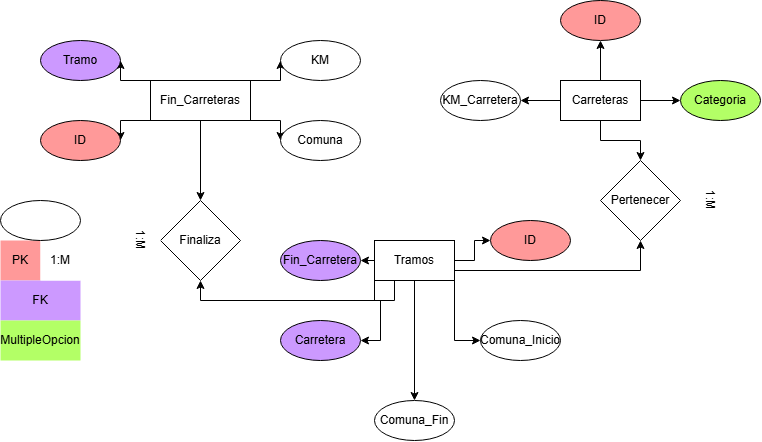

The diagram above was exported from draw.io. Its source (the exported page's mxGraphModel, read from the mxfile embedded in the PNG):
<mxGraphModel dx="1640" dy="450" grid="1" gridSize="10" guides="1" tooltips="1" connect="1" arrows="1" fold="1" page="1" pageScale="1" pageWidth="827" pageHeight="1169" math="0" shadow="0">
  <root>
    <mxCell id="0" />
    <mxCell id="1" parent="0" />
    <mxCell id="AaJra1HAYFTL2Y9KbaUA-216" parent="1" style="text;html=1;whiteSpace=wrap;strokeColor=none;fillColor=#FF9999;align=center;verticalAlign=middle;rounded=0;" value="PK" vertex="1">
      <mxGeometry height="40" width="40" x="-40" y="360" as="geometry" />
    </mxCell>
    <mxCell id="AaJra1HAYFTL2Y9KbaUA-222" parent="1" style="text;html=1;whiteSpace=wrap;strokeColor=none;fillColor=#CC99FF;align=center;verticalAlign=middle;rounded=0;" value="FK" vertex="1">
      <mxGeometry height="40" width="80" x="-40" y="400" as="geometry" />
    </mxCell>
    <mxCell id="AaJra1HAYFTL2Y9KbaUA-224" parent="1" style="text;html=1;whiteSpace=wrap;strokeColor=none;fillColor=#FFFFFF;align=center;verticalAlign=middle;rounded=0;" value="1:M" vertex="1">
      <mxGeometry height="40" width="40" y="360" as="geometry" />
    </mxCell>
    <mxCell id="AaJra1HAYFTL2Y9KbaUA-270" edge="1" parent="1" source="AaJra1HAYFTL2Y9KbaUA-247" style="edgeStyle=orthogonalEdgeStyle;rounded=0;orthogonalLoop=1;jettySize=auto;html=1;exitX=0;exitY=0.5;exitDx=0;exitDy=0;entryX=1;entryY=0.5;entryDx=0;entryDy=0;" target="AaJra1HAYFTL2Y9KbaUA-263">
      <mxGeometry relative="1" as="geometry" />
    </mxCell>
    <mxCell id="AaJra1HAYFTL2Y9KbaUA-271" edge="1" parent="1" source="AaJra1HAYFTL2Y9KbaUA-247" style="edgeStyle=orthogonalEdgeStyle;rounded=0;orthogonalLoop=1;jettySize=auto;html=1;exitX=0.5;exitY=0;exitDx=0;exitDy=0;entryX=0.5;entryY=1;entryDx=0;entryDy=0;" target="AaJra1HAYFTL2Y9KbaUA-253">
      <mxGeometry relative="1" as="geometry" />
    </mxCell>
    <mxCell id="AaJra1HAYFTL2Y9KbaUA-272" edge="1" parent="1" source="AaJra1HAYFTL2Y9KbaUA-247" style="edgeStyle=orthogonalEdgeStyle;rounded=0;orthogonalLoop=1;jettySize=auto;html=1;exitX=1;exitY=0.5;exitDx=0;exitDy=0;entryX=0;entryY=0.5;entryDx=0;entryDy=0;" target="AaJra1HAYFTL2Y9KbaUA-262">
      <mxGeometry relative="1" as="geometry" />
    </mxCell>
    <mxCell id="AaJra1HAYFTL2Y9KbaUA-283" edge="1" parent="1" source="AaJra1HAYFTL2Y9KbaUA-247" style="edgeStyle=orthogonalEdgeStyle;rounded=0;orthogonalLoop=1;jettySize=auto;html=1;exitX=0.5;exitY=1;exitDx=0;exitDy=0;entryX=0.5;entryY=0;entryDx=0;entryDy=0;" target="AaJra1HAYFTL2Y9KbaUA-282">
      <mxGeometry relative="1" as="geometry" />
    </mxCell>
    <mxCell id="AaJra1HAYFTL2Y9KbaUA-247" parent="1" style="rounded=0;whiteSpace=wrap;html=1;" value="Carreteras" vertex="1">
      <mxGeometry height="40" width="80" x="520" y="200" as="geometry" />
    </mxCell>
    <mxCell id="AaJra1HAYFTL2Y9KbaUA-273" edge="1" parent="1" source="AaJra1HAYFTL2Y9KbaUA-248" style="edgeStyle=orthogonalEdgeStyle;rounded=0;orthogonalLoop=1;jettySize=auto;html=1;exitX=0;exitY=0.5;exitDx=0;exitDy=0;entryX=1;entryY=0.5;entryDx=0;entryDy=0;" target="AaJra1HAYFTL2Y9KbaUA-261">
      <mxGeometry relative="1" as="geometry" />
    </mxCell>
    <mxCell id="AaJra1HAYFTL2Y9KbaUA-274" edge="1" parent="1" source="AaJra1HAYFTL2Y9KbaUA-248" style="edgeStyle=orthogonalEdgeStyle;rounded=0;orthogonalLoop=1;jettySize=auto;html=1;exitX=0;exitY=1;exitDx=0;exitDy=0;entryX=1;entryY=0.5;entryDx=0;entryDy=0;" target="AaJra1HAYFTL2Y9KbaUA-255">
      <mxGeometry relative="1" as="geometry" />
    </mxCell>
    <mxCell id="AaJra1HAYFTL2Y9KbaUA-275" edge="1" parent="1" source="AaJra1HAYFTL2Y9KbaUA-248" style="edgeStyle=orthogonalEdgeStyle;rounded=0;orthogonalLoop=1;jettySize=auto;html=1;exitX=1;exitY=0.5;exitDx=0;exitDy=0;entryX=0;entryY=0.5;entryDx=0;entryDy=0;" target="AaJra1HAYFTL2Y9KbaUA-254">
      <mxGeometry relative="1" as="geometry" />
    </mxCell>
    <mxCell id="AaJra1HAYFTL2Y9KbaUA-276" edge="1" parent="1" source="AaJra1HAYFTL2Y9KbaUA-248" style="edgeStyle=orthogonalEdgeStyle;rounded=0;orthogonalLoop=1;jettySize=auto;html=1;exitX=1;exitY=1;exitDx=0;exitDy=0;entryX=0;entryY=0.5;entryDx=0;entryDy=0;" target="AaJra1HAYFTL2Y9KbaUA-259">
      <mxGeometry relative="1" as="geometry" />
    </mxCell>
    <mxCell id="AaJra1HAYFTL2Y9KbaUA-277" edge="1" parent="1" source="AaJra1HAYFTL2Y9KbaUA-248" style="edgeStyle=orthogonalEdgeStyle;rounded=0;orthogonalLoop=1;jettySize=auto;html=1;exitX=0.5;exitY=1;exitDx=0;exitDy=0;entryX=0.5;entryY=0;entryDx=0;entryDy=0;" target="AaJra1HAYFTL2Y9KbaUA-260">
      <mxGeometry relative="1" as="geometry" />
    </mxCell>
    <mxCell id="AaJra1HAYFTL2Y9KbaUA-280" edge="1" parent="1" source="AaJra1HAYFTL2Y9KbaUA-248" style="edgeStyle=orthogonalEdgeStyle;rounded=0;orthogonalLoop=1;jettySize=auto;html=1;exitX=0.25;exitY=1;exitDx=0;exitDy=0;entryX=0.5;entryY=1;entryDx=0;entryDy=0;" target="AaJra1HAYFTL2Y9KbaUA-278">
      <mxGeometry relative="1" as="geometry" />
    </mxCell>
    <mxCell id="AaJra1HAYFTL2Y9KbaUA-285" edge="1" parent="1" source="AaJra1HAYFTL2Y9KbaUA-248" style="edgeStyle=orthogonalEdgeStyle;rounded=0;orthogonalLoop=1;jettySize=auto;html=1;exitX=1;exitY=0.75;exitDx=0;exitDy=0;entryX=0.5;entryY=1;entryDx=0;entryDy=0;" target="AaJra1HAYFTL2Y9KbaUA-282">
      <mxGeometry relative="1" as="geometry" />
    </mxCell>
    <mxCell id="AaJra1HAYFTL2Y9KbaUA-248" parent="1" style="rounded=0;whiteSpace=wrap;html=1;" value="Tramos" vertex="1">
      <mxGeometry height="40" width="80" x="334" y="360" as="geometry" />
    </mxCell>
    <mxCell id="AaJra1HAYFTL2Y9KbaUA-266" edge="1" parent="1" source="AaJra1HAYFTL2Y9KbaUA-250" style="edgeStyle=orthogonalEdgeStyle;rounded=0;orthogonalLoop=1;jettySize=auto;html=1;exitX=0;exitY=0;exitDx=0;exitDy=0;entryX=1;entryY=0.5;entryDx=0;entryDy=0;" target="AaJra1HAYFTL2Y9KbaUA-256">
      <mxGeometry relative="1" as="geometry" />
    </mxCell>
    <mxCell id="AaJra1HAYFTL2Y9KbaUA-267" edge="1" parent="1" source="AaJra1HAYFTL2Y9KbaUA-250" style="edgeStyle=orthogonalEdgeStyle;rounded=0;orthogonalLoop=1;jettySize=auto;html=1;exitX=0;exitY=1;exitDx=0;exitDy=0;entryX=1;entryY=0.5;entryDx=0;entryDy=0;" target="AaJra1HAYFTL2Y9KbaUA-252">
      <mxGeometry relative="1" as="geometry" />
    </mxCell>
    <mxCell id="AaJra1HAYFTL2Y9KbaUA-268" edge="1" parent="1" source="AaJra1HAYFTL2Y9KbaUA-250" style="edgeStyle=orthogonalEdgeStyle;rounded=0;orthogonalLoop=1;jettySize=auto;html=1;exitX=1;exitY=1;exitDx=0;exitDy=0;entryX=0;entryY=0.5;entryDx=0;entryDy=0;" target="AaJra1HAYFTL2Y9KbaUA-258">
      <mxGeometry relative="1" as="geometry" />
    </mxCell>
    <mxCell id="AaJra1HAYFTL2Y9KbaUA-269" edge="1" parent="1" source="AaJra1HAYFTL2Y9KbaUA-250" style="edgeStyle=orthogonalEdgeStyle;rounded=0;orthogonalLoop=1;jettySize=auto;html=1;exitX=1;exitY=0;exitDx=0;exitDy=0;entryX=0;entryY=0.5;entryDx=0;entryDy=0;" target="AaJra1HAYFTL2Y9KbaUA-257">
      <mxGeometry relative="1" as="geometry" />
    </mxCell>
    <mxCell id="AaJra1HAYFTL2Y9KbaUA-279" edge="1" parent="1" source="AaJra1HAYFTL2Y9KbaUA-250" style="edgeStyle=orthogonalEdgeStyle;rounded=0;orthogonalLoop=1;jettySize=auto;html=1;exitX=0.5;exitY=1;exitDx=0;exitDy=0;entryX=0.5;entryY=0;entryDx=0;entryDy=0;" target="AaJra1HAYFTL2Y9KbaUA-278">
      <mxGeometry relative="1" as="geometry" />
    </mxCell>
    <mxCell id="AaJra1HAYFTL2Y9KbaUA-250" parent="1" style="whiteSpace=wrap;html=1;" value="Fin_Carreteras" vertex="1">
      <mxGeometry height="40" width="100" x="110" y="200" as="geometry" />
    </mxCell>
    <mxCell id="AaJra1HAYFTL2Y9KbaUA-251" parent="1" style="ellipse;whiteSpace=wrap;html=1;" value="" vertex="1">
      <mxGeometry height="40" width="80" x="-40" y="320" as="geometry" />
    </mxCell>
    <mxCell id="AaJra1HAYFTL2Y9KbaUA-252" parent="1" style="ellipse;whiteSpace=wrap;html=1;fillColor=#FF9999;" value="ID" vertex="1">
      <mxGeometry height="40" width="80" y="240" as="geometry" />
    </mxCell>
    <mxCell id="AaJra1HAYFTL2Y9KbaUA-253" parent="1" style="ellipse;whiteSpace=wrap;html=1;fillColor=#FF9999;" value="ID" vertex="1">
      <mxGeometry height="40" width="80" x="520" y="120" as="geometry" />
    </mxCell>
    <mxCell id="AaJra1HAYFTL2Y9KbaUA-254" parent="1" style="ellipse;whiteSpace=wrap;html=1;fillColor=#FF9999;" value="ID" vertex="1">
      <mxGeometry height="40" width="80" x="450" y="340" as="geometry" />
    </mxCell>
    <mxCell id="AaJra1HAYFTL2Y9KbaUA-255" parent="1" style="ellipse;whiteSpace=wrap;html=1;fillColor=#CC99FF;" value="Carretera" vertex="1">
      <mxGeometry height="40" width="80" x="240" y="440" as="geometry" />
    </mxCell>
    <mxCell id="AaJra1HAYFTL2Y9KbaUA-256" parent="1" style="ellipse;whiteSpace=wrap;html=1;fillColor=#CC99FF;" value="Tramo" vertex="1">
      <mxGeometry height="40" width="80" y="160" as="geometry" />
    </mxCell>
    <mxCell id="AaJra1HAYFTL2Y9KbaUA-257" parent="1" style="ellipse;whiteSpace=wrap;html=1;" value="KM" vertex="1">
      <mxGeometry height="40" width="80" x="240" y="160" as="geometry" />
    </mxCell>
    <mxCell id="AaJra1HAYFTL2Y9KbaUA-258" parent="1" style="ellipse;whiteSpace=wrap;html=1;" value="Comuna" vertex="1">
      <mxGeometry height="40" width="80" x="240" y="240" as="geometry" />
    </mxCell>
    <mxCell id="AaJra1HAYFTL2Y9KbaUA-259" parent="1" style="ellipse;whiteSpace=wrap;html=1;" value="Comuna_Inicio" vertex="1">
      <mxGeometry height="40" width="80" x="440" y="440" as="geometry" />
    </mxCell>
    <mxCell id="AaJra1HAYFTL2Y9KbaUA-260" parent="1" style="ellipse;whiteSpace=wrap;html=1;" value="Comuna_Fin" vertex="1">
      <mxGeometry height="40" width="80" x="334" y="520" as="geometry" />
    </mxCell>
    <mxCell id="AaJra1HAYFTL2Y9KbaUA-261" parent="1" style="ellipse;whiteSpace=wrap;html=1;fillColor=#CC99FF;" value="Fin_Carretera" vertex="1">
      <mxGeometry height="40" width="80" x="240" y="360" as="geometry" />
    </mxCell>
    <mxCell id="AaJra1HAYFTL2Y9KbaUA-262" parent="1" style="ellipse;whiteSpace=wrap;html=1;fillColor=#B3FF66;" value="Categoria" vertex="1">
      <mxGeometry height="40" width="80" x="640" y="200" as="geometry" />
    </mxCell>
    <mxCell id="AaJra1HAYFTL2Y9KbaUA-263" parent="1" style="ellipse;whiteSpace=wrap;html=1;" value="KM_Carretera" vertex="1">
      <mxGeometry height="40" width="80" x="400" y="200" as="geometry" />
    </mxCell>
    <mxCell id="AaJra1HAYFTL2Y9KbaUA-264" parent="1" style="text;html=1;whiteSpace=wrap;strokeColor=none;fillColor=#B3FF66;align=center;verticalAlign=middle;rounded=0;" value="MultipleOpcion" vertex="1">
      <mxGeometry height="40" width="80" x="-40" y="440" as="geometry" />
    </mxCell>
    <mxCell id="AaJra1HAYFTL2Y9KbaUA-278" parent="1" style="rhombus;whiteSpace=wrap;html=1;" value="Finaliza" vertex="1">
      <mxGeometry height="80" width="80" x="120" y="320" as="geometry" />
    </mxCell>
    <mxCell id="AaJra1HAYFTL2Y9KbaUA-281" parent="1" style="text;html=1;whiteSpace=wrap;strokeColor=none;fillColor=#FFFFFF;align=center;verticalAlign=middle;rounded=0;rotation=90;" value="1:M" vertex="1">
      <mxGeometry height="40" width="40" x="80" y="340" as="geometry" />
    </mxCell>
    <mxCell id="AaJra1HAYFTL2Y9KbaUA-282" parent="1" style="rhombus;whiteSpace=wrap;html=1;" value="Pertenecer" vertex="1">
      <mxGeometry height="80" width="80" x="560" y="280" as="geometry" />
    </mxCell>
    <mxCell id="AaJra1HAYFTL2Y9KbaUA-286" parent="1" style="text;html=1;whiteSpace=wrap;strokeColor=none;fillColor=#FFFFFF;align=center;verticalAlign=middle;rounded=0;rotation=90;" value="1:M" vertex="1">
      <mxGeometry height="40" width="40" x="650" y="300" as="geometry" />
    </mxCell>
  </root>
</mxGraphModel>